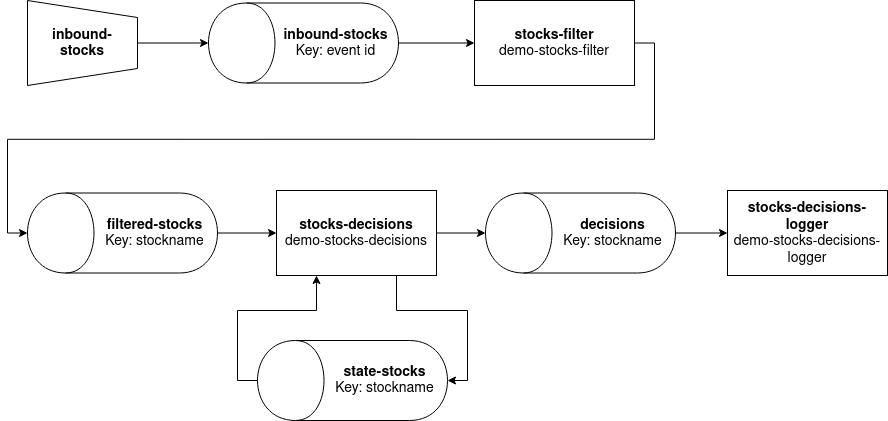

The diagram above was exported from draw.io. Its source (the exported page's mxGraphModel, read from the mxfile embedded in the PNG):
<mxGraphModel dx="558" dy="790" grid="1" gridSize="10" guides="1" tooltips="1" connect="1" arrows="1" fold="1" page="1" pageScale="1" pageWidth="850" pageHeight="1100" math="0" shadow="0">
  <root>
    <mxCell id="0" />
    <mxCell id="1" parent="0" />
    <mxCell id="MXRvs9uITlmX1ek2VHVs-3" value="" style="group;flipV=1;flipH=1;" parent="1" vertex="1" connectable="0">
      <mxGeometry x="960" y="10" width="110" height="85" as="geometry" />
    </mxCell>
    <mxCell id="MXRvs9uITlmX1ek2VHVs-1" value="" style="shape=trapezoid;perimeter=trapezoidPerimeter;whiteSpace=wrap;html=1;rotation=-90;flipV=1;" parent="MXRvs9uITlmX1ek2VHVs-3" vertex="1">
      <mxGeometry x="12.5" y="-12.5" width="85" height="110" as="geometry" />
    </mxCell>
    <mxCell id="MXRvs9uITlmX1ek2VHVs-2" value="&lt;font style=&quot;font-size: 14px&quot;&gt;&lt;b&gt;inbound-stocks&lt;/b&gt;&lt;/font&gt;" style="text;html=1;strokeColor=none;fillColor=none;align=center;verticalAlign=middle;whiteSpace=wrap;rounded=0;" parent="MXRvs9uITlmX1ek2VHVs-3" vertex="1">
      <mxGeometry x="35" y="32.5" width="40" height="20" as="geometry" />
    </mxCell>
    <mxCell id="MXRvs9uITlmX1ek2VHVs-12" style="edgeStyle=orthogonalEdgeStyle;rounded=0;orthogonalLoop=1;jettySize=auto;html=1;exitX=0.5;exitY=1;exitDx=0;exitDy=0;entryX=0.5;entryY=0;entryDx=0;entryDy=0;fontSize=14;" parent="1" source="MXRvs9uITlmX1ek2VHVs-1" target="MXRvs9uITlmX1ek2VHVs-7" edge="1">
      <mxGeometry relative="1" as="geometry" />
    </mxCell>
    <mxCell id="LU_1Xjr9xjbAnIjWWHcd-4" style="edgeStyle=orthogonalEdgeStyle;rounded=0;orthogonalLoop=1;jettySize=auto;html=1;exitX=1;exitY=0.5;exitDx=0;exitDy=0;entryX=0.5;entryY=0;entryDx=0;entryDy=0;" edge="1" parent="1" source="MXRvs9uITlmX1ek2VHVs-15" target="MXRvs9uITlmX1ek2VHVs-31">
      <mxGeometry relative="1" as="geometry" />
    </mxCell>
    <mxCell id="MXRvs9uITlmX1ek2VHVs-15" value="&lt;b&gt;stocks-filter&lt;/b&gt;&lt;div&gt;demo-stocks-filter&lt;br&gt;&lt;/div&gt;" style="rounded=0;whiteSpace=wrap;html=1;fontSize=14;" parent="1" vertex="1">
      <mxGeometry x="1407" y="10" width="160" height="85" as="geometry" />
    </mxCell>
    <mxCell id="MXRvs9uITlmX1ek2VHVs-18" value="" style="group" parent="1" vertex="1" connectable="0">
      <mxGeometry x="1141" y="12.5" width="230" height="80" as="geometry" />
    </mxCell>
    <mxCell id="MXRvs9uITlmX1ek2VHVs-7" value="" style="shape=cylinder;whiteSpace=wrap;html=1;boundedLbl=1;backgroundOutline=1;rotation=-90;" parent="MXRvs9uITlmX1ek2VHVs-18" vertex="1">
      <mxGeometry x="55" y="-55" width="80" height="190" as="geometry" />
    </mxCell>
    <mxCell id="MXRvs9uITlmX1ek2VHVs-8" value="&lt;div&gt;inbound-stocks&lt;/div&gt;&lt;span style=&quot;font-weight: normal&quot;&gt;Key: event id&lt;/span&gt;" style="text;html=1;strokeColor=none;fillColor=none;align=center;verticalAlign=middle;whiteSpace=wrap;rounded=0;fontSize=14;fontStyle=1" parent="MXRvs9uITlmX1ek2VHVs-18" vertex="1">
      <mxGeometry x="65" y="20" width="125" height="40" as="geometry" />
    </mxCell>
    <mxCell id="MXRvs9uITlmX1ek2VHVs-30" value="" style="group" parent="1" vertex="1" connectable="0">
      <mxGeometry x="960" y="202.5" width="230" height="80" as="geometry" />
    </mxCell>
    <mxCell id="MXRvs9uITlmX1ek2VHVs-31" value="" style="shape=cylinder;whiteSpace=wrap;html=1;boundedLbl=1;backgroundOutline=1;rotation=-90;" parent="MXRvs9uITlmX1ek2VHVs-30" vertex="1">
      <mxGeometry x="55" y="-55" width="80" height="190" as="geometry" />
    </mxCell>
    <mxCell id="MXRvs9uITlmX1ek2VHVs-32" value="filtered-stocks&lt;div&gt;&lt;span style=&quot;font-weight: normal&quot;&gt;Key: stockname&lt;/span&gt;&lt;/div&gt;" style="text;html=1;strokeColor=none;fillColor=none;align=center;verticalAlign=middle;whiteSpace=wrap;rounded=0;fontSize=14;fontStyle=1" parent="MXRvs9uITlmX1ek2VHVs-30" vertex="1">
      <mxGeometry x="65" y="20" width="125" height="40" as="geometry" />
    </mxCell>
    <mxCell id="LU_1Xjr9xjbAnIjWWHcd-8" style="edgeStyle=orthogonalEdgeStyle;rounded=0;orthogonalLoop=1;jettySize=auto;html=1;exitX=0.75;exitY=1;exitDx=0;exitDy=0;entryX=1;entryY=0.5;entryDx=0;entryDy=0;" edge="1" parent="1" source="MXRvs9uITlmX1ek2VHVs-39" target="LU_1Xjr9xjbAnIjWWHcd-7">
      <mxGeometry relative="1" as="geometry">
        <Array as="points">
          <mxPoint x="1329" y="320" />
          <mxPoint x="1400" y="320" />
          <mxPoint x="1400" y="390" />
        </Array>
      </mxGeometry>
    </mxCell>
    <mxCell id="LU_1Xjr9xjbAnIjWWHcd-13" style="edgeStyle=orthogonalEdgeStyle;rounded=0;orthogonalLoop=1;jettySize=auto;html=1;exitX=1;exitY=0.5;exitDx=0;exitDy=0;entryX=0.5;entryY=0;entryDx=0;entryDy=0;" edge="1" parent="1" source="MXRvs9uITlmX1ek2VHVs-39" target="LU_1Xjr9xjbAnIjWWHcd-11">
      <mxGeometry relative="1" as="geometry" />
    </mxCell>
    <mxCell id="MXRvs9uITlmX1ek2VHVs-39" value="&lt;b&gt;stocks-decisions&lt;/b&gt;&lt;div&gt;demo-stocks-decisions&lt;br&gt;&lt;/div&gt;" style="rounded=0;whiteSpace=wrap;html=1;fontSize=14;" parent="1" vertex="1">
      <mxGeometry x="1209" y="200" width="160" height="85" as="geometry" />
    </mxCell>
    <mxCell id="MXRvs9uITlmX1ek2VHVs-40" style="edgeStyle=orthogonalEdgeStyle;rounded=0;orthogonalLoop=1;jettySize=auto;html=1;exitX=1;exitY=0.5;exitDx=0;exitDy=0;entryX=0;entryY=0.5;entryDx=0;entryDy=0;fontSize=14;" parent="1" source="MXRvs9uITlmX1ek2VHVs-32" target="MXRvs9uITlmX1ek2VHVs-39" edge="1">
      <mxGeometry relative="1" as="geometry" />
    </mxCell>
    <mxCell id="MXRvs9uITlmX1ek2VHVs-42" style="edgeStyle=orthogonalEdgeStyle;rounded=0;orthogonalLoop=1;jettySize=auto;html=1;exitX=1;exitY=0.5;exitDx=0;exitDy=0;entryX=0;entryY=0.5;entryDx=0;entryDy=0;fontSize=14;" parent="1" target="MXRvs9uITlmX1ek2VHVs-41" edge="1">
      <mxGeometry relative="1" as="geometry">
        <mxPoint x="1090" y="410" as="sourcePoint" />
      </mxGeometry>
    </mxCell>
    <mxCell id="LU_1Xjr9xjbAnIjWWHcd-3" style="edgeStyle=orthogonalEdgeStyle;rounded=0;orthogonalLoop=1;jettySize=auto;html=1;exitX=1;exitY=0.5;exitDx=0;exitDy=0;entryX=0;entryY=0.5;entryDx=0;entryDy=0;" edge="1" parent="1" source="MXRvs9uITlmX1ek2VHVs-8" target="MXRvs9uITlmX1ek2VHVs-15">
      <mxGeometry relative="1" as="geometry" />
    </mxCell>
    <mxCell id="LU_1Xjr9xjbAnIjWWHcd-5" value="" style="group" vertex="1" connectable="0" parent="1">
      <mxGeometry x="1190" y="350" width="230" height="80" as="geometry" />
    </mxCell>
    <mxCell id="LU_1Xjr9xjbAnIjWWHcd-6" value="" style="shape=cylinder;whiteSpace=wrap;html=1;boundedLbl=1;backgroundOutline=1;rotation=-90;" vertex="1" parent="LU_1Xjr9xjbAnIjWWHcd-5">
      <mxGeometry x="55" y="-55" width="80" height="190" as="geometry" />
    </mxCell>
    <mxCell id="LU_1Xjr9xjbAnIjWWHcd-7" value="state-stocks&lt;div&gt;&lt;span style=&quot;font-weight: normal&quot;&gt;Key: stockname&lt;/span&gt;&lt;/div&gt;" style="text;html=1;strokeColor=none;fillColor=none;align=center;verticalAlign=middle;whiteSpace=wrap;rounded=0;fontSize=14;fontStyle=1" vertex="1" parent="LU_1Xjr9xjbAnIjWWHcd-5">
      <mxGeometry x="65" y="20" width="125" height="40" as="geometry" />
    </mxCell>
    <mxCell id="LU_1Xjr9xjbAnIjWWHcd-9" style="edgeStyle=orthogonalEdgeStyle;rounded=0;orthogonalLoop=1;jettySize=auto;html=1;exitX=0.5;exitY=0;exitDx=0;exitDy=0;entryX=0.25;entryY=1;entryDx=0;entryDy=0;" edge="1" parent="1" source="LU_1Xjr9xjbAnIjWWHcd-6" target="MXRvs9uITlmX1ek2VHVs-39">
      <mxGeometry relative="1" as="geometry">
        <Array as="points">
          <mxPoint x="1170" y="390" />
          <mxPoint x="1170" y="320" />
          <mxPoint x="1249" y="320" />
        </Array>
      </mxGeometry>
    </mxCell>
    <mxCell id="LU_1Xjr9xjbAnIjWWHcd-10" value="" style="group" vertex="1" connectable="0" parent="1">
      <mxGeometry x="1418" y="202.5" width="230" height="80" as="geometry" />
    </mxCell>
    <mxCell id="LU_1Xjr9xjbAnIjWWHcd-11" value="" style="shape=cylinder;whiteSpace=wrap;html=1;boundedLbl=1;backgroundOutline=1;rotation=-90;" vertex="1" parent="LU_1Xjr9xjbAnIjWWHcd-10">
      <mxGeometry x="55" y="-55" width="80" height="190" as="geometry" />
    </mxCell>
    <mxCell id="LU_1Xjr9xjbAnIjWWHcd-12" value="decisions&lt;div&gt;&lt;span style=&quot;font-weight: normal&quot;&gt;Key: stockname&lt;/span&gt;&lt;/div&gt;" style="text;html=1;strokeColor=none;fillColor=none;align=center;verticalAlign=middle;whiteSpace=wrap;rounded=0;fontSize=14;fontStyle=1" vertex="1" parent="LU_1Xjr9xjbAnIjWWHcd-10">
      <mxGeometry x="65" y="20" width="125" height="40" as="geometry" />
    </mxCell>
    <mxCell id="LU_1Xjr9xjbAnIjWWHcd-14" value="&lt;b&gt;stocks-decisions-logger&lt;/b&gt;&lt;div&gt;demo-stocks-decisions-logger&lt;br&gt;&lt;/div&gt;" style="rounded=0;whiteSpace=wrap;html=1;fontSize=14;" vertex="1" parent="1">
      <mxGeometry x="1660" y="200" width="160" height="85" as="geometry" />
    </mxCell>
    <mxCell id="LU_1Xjr9xjbAnIjWWHcd-15" style="edgeStyle=orthogonalEdgeStyle;rounded=0;orthogonalLoop=1;jettySize=auto;html=1;exitX=1;exitY=0.5;exitDx=0;exitDy=0;entryX=0;entryY=0.5;entryDx=0;entryDy=0;" edge="1" parent="1" source="LU_1Xjr9xjbAnIjWWHcd-12" target="LU_1Xjr9xjbAnIjWWHcd-14">
      <mxGeometry relative="1" as="geometry" />
    </mxCell>
  </root>
</mxGraphModel>